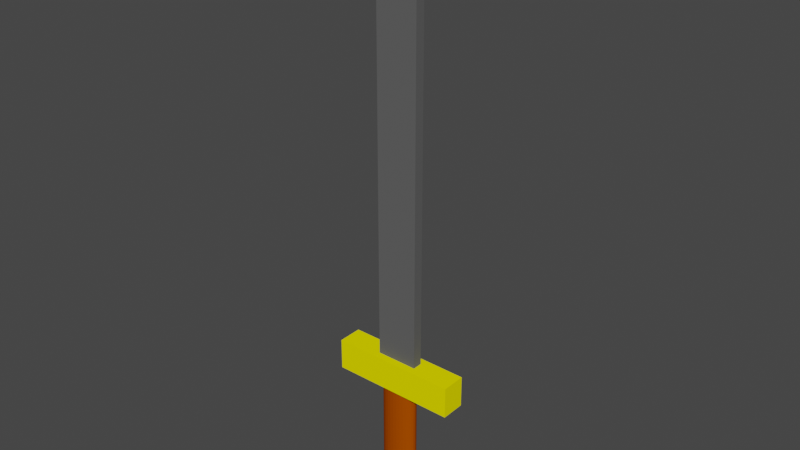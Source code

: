 # Source: basic_Iron_Sword.blend  (saved by Blender 2.91.10; exported with 4.5.12 LTS)
import bpy
from mathutils import Matrix  # noqa: F401  (used for matrix-valued properties, if any)

bpy.ops.wm.read_factory_settings(use_empty=True)
scene = bpy.context.scene
scene.name = 'Scene'

# ---- collections
col_collection = bpy.data.collections.new('Collection'); scene.collection.children.link(col_collection)

# ---- materials (node trees are filled in below, after node groups)
mat_sword_hilt = bpy.data.materials.new('sword_Hilt')
mat_sword_hilt.use_transparent_shadow = False
mat_sword_hilt.diffuse_color = (0.3931, 0.0654, 0.0, 1.0)
mat_sword_hilt.roughness = 1.0
mat_sword_hilt.specular_intensity = 0.0
mat_sword_guard = bpy.data.materials.new('sword_Guard')
mat_sword_guard.use_transparent_shadow = False
mat_sword_guard.diffuse_color = (1.0, 0.9107, 0.0, 1.0)
mat_sword_guard.roughness = 1.0
mat_sword_guard.specular_intensity = 0.0
mat_sword_guard.metallic = 0.5412
mat_iron_sword = bpy.data.materials.new('iron_Sword')
mat_iron_sword.use_transparent_shadow = False
mat_iron_sword.diffuse_color = (0.1149, 0.1149, 0.1149, 1.0)
mat_iron_sword.specular_intensity = 0.6059
mat_iron_sword.metallic = 0.7176

# ---- material node trees

# ---- world
world_world = bpy.data.worlds.new('World'); scene.world = world_world
world_world.use_nodes = True; world_world.node_tree.nodes.clear()
_N = world_world.node_tree.nodes; _L = world_world.node_tree.links
n0 = _N.new('ShaderNodeOutputWorld'); n0.name = 'World Output'; n0.location = (300, 300)
n1 = _N.new('ShaderNodeBackground'); n1.name = 'Background'; n1.location = (10, 300)
n1.inputs[0].default_value = (0.05088, 0.05088, 0.05088, 1.0)
_L.new(n1.outputs[0], n0.inputs[0])
n0.is_active_output = True
world_world.color = (0.05088, 0.05088, 0.05088)
world_world.use_sun_shadow = False
world_world.sun_shadow_jitter_overblur = 0.0

# ---- meshes
me_cylinder = bpy.data.meshes.new('Cylinder')
me_cylinder.from_pydata([(0.0, 1.0, -1.0), (0.0, 1.0, 1.0), (0.1951, 0.9808, -1.0), (0.1951, 0.9808, 1.0), (0.3827, 0.9239, -1.0), (0.3827, 0.9239, 1.0), (0.5556, 0.8315, -1.0), (0.5556, 0.8315, 1.0), (0.7071, 0.7071, -1.0), (0.7071, 0.7071, 1.0), (0.8315, 0.5556, -1.0), (0.8315, 0.5556, 1.0), (0.9239, 0.3827, -1.0), (0.9239, 0.3827, 1.0), (0.9808, 0.1951, -1.0), (0.9808, 0.1951, 1.0), (1.0, 7.55e-08, -1.0), (1.0, 7.55e-08, 1.0), (0.9808, -0.1951, -1.0), (0.9808, -0.1951, 1.0), (0.9239, -0.3827, -1.0), (0.9239, -0.3827, 1.0), (0.8315, -0.5556, -1.0), (0.8315, -0.5556, 1.0), (0.7071, -0.7071, -1.0), (0.7071, -0.7071, 1.0), (0.5556, -0.8315, -1.0), (0.5556, -0.8315, 1.0), (0.3827, -0.9239, -1.0), (0.3827, -0.9239, 1.0), (0.1951, -0.9808, -1.0), (0.1951, -0.9808, 1.0), (-3.258e-07, -1.0, -1.0), (-3.258e-07, -1.0, 1.0), (-0.1951, -0.9808, -1.0), (-0.1951, -0.9808, 1.0), (-0.3827, -0.9239, -1.0), (-0.3827, -0.9239, 1.0), (-0.5556, -0.8315, -1.0), (-0.5556, -0.8315, 1.0), (-0.7071, -0.7071, -1.0), (-0.7071, -0.7071, 1.0), (-0.8315, -0.5556, -1.0), (-0.8315, -0.5556, 1.0), (-0.9239, -0.3827, -1.0), (-0.9239, -0.3827, 1.0), (-0.9808, -0.1951, -1.0), (-0.9808, -0.1951, 1.0), (-1.0, 9.656e-07, -1.0), (-1.0, 9.656e-07, 1.0), (-0.9808, 0.1951, -1.0), (-0.9808, 0.1951, 1.0), (-0.9239, 0.3827, -1.0), (-0.9239, 0.3827, 1.0), (-0.8315, 0.5556, -1.0), (-0.8315, 0.5556, 1.0), (-0.7071, 0.7071, -1.0), (-0.7071, 0.7071, 1.0), (-0.5556, 0.8315, -1.0), (-0.5556, 0.8315, 1.0), (-0.3827, 0.9239, -1.0), (-0.3827, 0.9239, 1.0), (-0.1951, 0.9808, -1.0), (-0.1951, 0.9808, 1.0)], [], [(0, 1, 3, 2), (2, 3, 5, 4), (4, 5, 7, 6), (6, 7, 9, 8), (8, 9, 11, 10), (10, 11, 13, 12), (12, 13, 15, 14), (14, 15, 17, 16), (16, 17, 19, 18), (18, 19, 21, 20), (20, 21, 23, 22), (22, 23, 25, 24), (24, 25, 27, 26), (26, 27, 29, 28), (28, 29, 31, 30), (30, 31, 33, 32), (32, 33, 35, 34), (34, 35, 37, 36), (36, 37, 39, 38), (38, 39, 41, 40), (40, 41, 43, 42), (42, 43, 45, 44), (44, 45, 47, 46), (46, 47, 49, 48), (48, 49, 51, 50), (50, 51, 53, 52), (52, 53, 55, 54), (54, 55, 57, 56), (56, 57, 59, 58), (58, 59, 61, 60), (3, 1, 63, 61, 59, 57, 55, 53, 51, 49, 47, 45, 43, 41, 39, 37, 35, 33, 31, 29, 27, 25, 23, 21, 19, 17, 15, 13, 11, 9, 7, 5), (60, 61, 63, 62), (62, 63, 1, 0), (0, 2, 4, 6, 8, 10, 12, 14, 16, 18, 20, 22, 24, 26, 28, 30, 32, 34, 36, 38, 40, 42, 44, 46, 48, 50, 52, 54, 56, 58, 60, 62)])
_uv = me_cylinder.uv_layers.new(name='UVMap')
_uv.uv.foreach_set('vector', [1.0, 0.5, 1.0, 1.0, 0.9688, 1.0, 0.9688, 0.5, 0.9688, 0.5, 0.9688, 1.0, 0.9375, 1.0, 0.9375, 0.5, 0.9375, 0.5, 0.9375, 1.0, 0.9062, 1.0, 0.9062, 0.5, 0.9062, 0.5, 0.9062, 1.0, 0.875, 1.0, 0.875, 0.5, 0.875, 0.5, 0.875, 1.0, 0.8438, 1.0, 0.8438, 0.5, 0.8438, 0.5, 0.8438, 1.0, 0.8125, 1.0, 0.8125, 0.5, 0.8125, 0.5, 0.8125, 1.0, 0.7812, 1.0, 0.7812, 0.5, 0.7812, 0.5, 0.7812, 1.0, 0.75, 1.0, 0.75, 0.5, 0.75, 0.5, 0.75, 1.0, 0.7188, 1.0, 0.7188, 0.5, 0.7188, 0.5, 0.7188, 1.0, 0.6875, 1.0, 0.6875, 0.5, 0.6875, 0.5, 0.6875, 1.0, 0.6562, 1.0, 0.6562, 0.5, 0.6562, 0.5, 0.6562, 1.0, 0.625, 1.0, 0.625, 0.5, 0.625, 0.5, 0.625, 1.0, 0.5938, 1.0, 0.5938, 0.5, 0.5938, 0.5, 0.5938, 1.0, 0.5625, 1.0, 0.5625, 0.5, 0.5625, 0.5, 0.5625, 1.0, 0.5312, 1.0, 0.5312, 0.5, 0.5312, 0.5, 0.5312, 1.0, 0.5, 1.0, 0.5, 0.5, 0.5, 0.5, 0.5, 1.0, 0.4688, 1.0, 0.4688, 0.5, 0.4688, 0.5, 0.4688, 1.0, 0.4375, 1.0, 0.4375, 0.5, 0.4375, 0.5, 0.4375, 1.0, 0.4062, 1.0, 0.4062, 0.5, 0.4062, 0.5, 0.4062, 1.0, 0.375, 1.0, 0.375, 0.5, 0.375, 0.5, 0.375, 1.0, 0.3438, 1.0, 0.3438, 0.5, 0.3438, 0.5, 0.3438, 1.0, 0.3125, 1.0, 0.3125, 0.5, 0.3125, 0.5, 0.3125, 1.0, 0.2812, 1.0, 0.2812, 0.5, 0.2812, 0.5, 0.2812, 1.0, 0.25, 1.0, 0.25, 0.5, 0.25, 0.5, 0.25, 1.0, 0.2188, 1.0, 0.2188, 0.5, 0.2188, 0.5, 0.2188, 1.0, 0.1875, 1.0, 0.1875, 0.5, 0.1875, 0.5, 0.1875, 1.0, 0.1562, 1.0, 0.1562, 0.5, 0.1562, 0.5, 0.1562, 1.0, 0.125, 1.0, 0.125, 0.5, 0.125, 0.5, 0.125, 1.0, 0.09375, 1.0, 0.09375, 0.5, 0.09375, 0.5, 0.09375, 1.0, 0.0625, 1.0, 0.0625, 0.5, 0.2968, 0.4854, 0.25, 0.49, 0.2032, 0.4854, 0.1582, 0.4717, 0.1167, 0.4496, 0.08029, 0.4197, 0.05045, 0.3833, 0.02827, 0.3418, 0.01461, 0.2968, 0.01, 0.25, 0.01461, 0.2032, 0.02827, 0.1582, 0.05045, 0.1167, 0.08029, 0.08029, 0.1167, 0.05045, 0.1582, 0.02827, 0.2032, 0.01461, 0.25, 0.01, 0.2968, 0.01461, 0.3418, 0.02827, 0.3833, 0.05045, 0.4197, 0.08029, 0.4496, 0.1167, 0.4717, 0.1582, 0.4854, 0.2032, 0.49, 0.25, 0.4854, 0.2968, 0.4717, 0.3418, 0.4496, 0.3833, 0.4197, 0.4197, 0.3833, 0.4496, 0.3418, 0.4717, 0.0625, 0.5, 0.0625, 1.0, 0.03125, 1.0, 0.03125, 0.5, 0.03125, 0.5, 0.03125, 1.0, 0.0, 1.0, 0.0, 0.5, 0.75, 0.49, 0.7968, 0.4854, 0.8418, 0.4717, 0.8833, 0.4496, 0.9197, 0.4197, 0.9496, 0.3833, 0.9717, 0.3418, 0.9854, 0.2968, 0.99, 0.25, 0.9854, 0.2032, 0.9717, 0.1582, 0.9496, 0.1167, 0.9197, 0.08029, 0.8833, 0.05045, 0.8418, 0.02827, 0.7968, 0.01461, 0.75, 0.01, 0.7032, 0.01461, 0.6582, 0.02827, 0.6167, 0.05045, 0.5803, 0.08029, 0.5504, 0.1167, 0.5283, 0.1582, 0.5146, 0.2032, 0.51, 0.25, 0.5146, 0.2968, 0.5283, 0.3418, 0.5504, 0.3833, 0.5803, 0.4197, 0.6167, 0.4496, 0.6582, 0.4717, 0.7032, 0.4854])
me_cylinder.materials.append(mat_sword_hilt)
me_cylinder.use_remesh_fix_poles = True
me_cylinder.use_remesh_preserve_attributes = False
me_cylinder.use_mirror_vertex_groups = False
me_cylinder.update()
me_cube = bpy.data.meshes.new('Cube')
me_cube.from_pydata([(-1.0, -1.0, -1.0), (-1.0, -1.0, 1.0), (-1.0, 1.0, -1.0), (-1.0, 1.0, 1.0), (1.0, -1.0, -1.0), (1.0, -1.0, 1.0), (1.0, 1.0, -1.0), (1.0, 1.0, 1.0)], [], [(0, 1, 3, 2), (2, 3, 7, 6), (6, 7, 5, 4), (4, 5, 1, 0), (2, 6, 4, 0), (7, 3, 1, 5)])
_uv = me_cube.uv_layers.new(name='UVMap')
_uv.uv.foreach_set('vector', [0.375, 0.0, 0.625, 0.0, 0.625, 0.25, 0.375, 0.25, 0.375, 0.25, 0.625, 0.25, 0.625, 0.5, 0.375, 0.5, 0.375, 0.5, 0.625, 0.5, 0.625, 0.75, 0.375, 0.75, 0.375, 0.75, 0.625, 0.75, 0.625, 1.0, 0.375, 1.0, 0.125, 0.5, 0.375, 0.5, 0.375, 0.75, 0.125, 0.75, 0.625, 0.5, 0.875, 0.5, 0.875, 0.75, 0.625, 0.75])
me_cube.materials.append(mat_sword_guard)
me_cube.use_remesh_fix_poles = True
me_cube.use_remesh_preserve_attributes = False
me_cube.use_mirror_vertex_groups = False
me_cube.update()
me_cube_001 = bpy.data.meshes.new('Cube.001')
me_cube_001.from_pydata([(-1.0, -1.0, -1.0), (-1.0, -1.0, 1.0), (-1.0, 1.0, -1.0), (-1.0, 1.0, 1.0), (1.0, -1.0, -1.0), (1.0, -1.0, 1.0), (1.0, 1.0, -1.0), (1.0, 1.0, 1.0)], [], [(0, 1, 3, 2), (2, 3, 7, 6), (6, 7, 5, 4), (4, 5, 1, 0), (2, 6, 4, 0), (7, 3, 1, 5)])
_uv = me_cube_001.uv_layers.new(name='UVMap')
_uv.uv.foreach_set('vector', [0.375, 0.0, 0.625, 0.0, 0.625, 0.25, 0.375, 0.25, 0.375, 0.25, 0.625, 0.25, 0.625, 0.5, 0.375, 0.5, 0.375, 0.5, 0.625, 0.5, 0.625, 0.75, 0.375, 0.75, 0.375, 0.75, 0.625, 0.75, 0.625, 1.0, 0.375, 1.0, 0.125, 0.5, 0.375, 0.5, 0.375, 0.75, 0.125, 0.75, 0.625, 0.5, 0.875, 0.5, 0.875, 0.75, 0.625, 0.75])
_ca = me_cube_001.color_attributes.new('Col', 'BYTE_COLOR', 'CORNER')
_ca.data.foreach_set('color', [1.0, 1.0, 1.0, 1.0, 1.0, 1.0, 1.0, 1.0, 0.5647, 0.5647, 0.5647, 1.0, 0.8963, 0.8963, 0.8963, 1.0, 0.8963, 0.8963, 0.8963, 1.0, 0.5647, 0.5647, 0.5647, 1.0, 0.5711, 0.5711, 0.5711, 1.0, 0.6584, 0.6584, 0.6584, 1.0, 0.6584, 0.6584, 0.6584, 1.0, 0.5711, 0.5711, 0.5711, 1.0, 0.9734, 0.9734, 0.9734, 1.0, 0.8632, 0.8632, 0.8632, 1.0, 0.8632, 0.8632, 0.8632, 1.0, 0.9734, 0.9734, 0.9734, 1.0, 1.0, 1.0, 1.0, 1.0, 1.0, 1.0, 1.0, 1.0, 0.8963, 0.8963, 0.8963, 1.0, 0.6584, 0.6584, 0.6584, 1.0, 0.8632, 0.8632, 0.8632, 1.0, 1.0, 1.0, 1.0, 1.0, 0.5711, 0.5711, 0.5711, 1.0, 0.5647, 0.5647, 0.5647, 1.0, 1.0, 1.0, 1.0, 1.0, 0.9734, 0.9734, 0.9734, 1.0])
me_cube_001.materials.append(mat_iron_sword)
me_cube_001.use_remesh_fix_poles = True
me_cube_001.use_remesh_preserve_attributes = False
me_cube_001.use_mirror_vertex_groups = False
me_cube_001.update()
me_cube_002 = bpy.data.meshes.new('Cube.002')
me_cube_002.from_pydata([(-1.0, -1.0, -1.0), (-1.0, -1.0, 1.0), (-1.0, 1.0, -1.0), (-1.0, 1.0, 1.0), (1.0, -1.0, -1.0), (1.0, -1.0, 1.0), (1.0, 1.0, -1.0), (1.0, 1.0, 1.0)], [], [(0, 1, 3, 2), (2, 3, 7, 6), (6, 7, 5, 4), (4, 5, 1, 0), (2, 6, 4, 0), (7, 3, 1, 5)])
_uv = me_cube_002.uv_layers.new(name='UVMap')
_uv.uv.foreach_set('vector', [0.375, 0.0, 0.625, 0.0, 0.625, 0.25, 0.375, 0.25, 0.375, 0.25, 0.625, 0.25, 0.625, 0.5, 0.375, 0.5, 0.375, 0.5, 0.625, 0.5, 0.625, 0.75, 0.375, 0.75, 0.375, 0.75, 0.625, 0.75, 0.625, 1.0, 0.375, 1.0, 0.125, 0.5, 0.375, 0.5, 0.375, 0.75, 0.125, 0.75, 0.625, 0.5, 0.875, 0.5, 0.875, 0.75, 0.625, 0.75])
me_cube_002.materials.append(mat_iron_sword)
me_cube_002.use_remesh_fix_poles = True
me_cube_002.use_remesh_preserve_attributes = False
me_cube_002.use_mirror_vertex_groups = False
me_cube_002.update()

# ---- objects
ob_cylinder = bpy.data.objects.new('Cylinder', me_cylinder)
ob_cube = bpy.data.objects.new('Cube', me_cube)
ob_cube_001 = bpy.data.objects.new('Cube.001', me_cube_001)
ob_cube_002 = bpy.data.objects.new('Cube.002', me_cube_002)

# ---- transforms, parenting, visibility, modifiers, constraints
ob_cylinder.location = (0.0, 0.0, 0.001316)
ob_cylinder.scale = (0.1, 0.05428, 0.3285)
ob_cylinder.lineart.crease_threshold = 0.0
ob_cube.location = (0.0, 0.0, 0.4079)
ob_cube.scale = (0.3358, 0.06486, 0.08297)
ob_cube.lineart.crease_threshold = 0.0
ob_cube_001.location = (0.0, 0.0, 1.53)
ob_cube_001.scale = (-0.1111, -0.02612, 1.159)
ob_cube_001.lineart.crease_threshold = 0.0
ob_cube_002.location = (0.0, 0.0, 2.69)
ob_cube_002.rotation_euler = (0.0, 0.7854, 0.0)
ob_cube_002.scale = (0.079, -0.02612, 0.079)
ob_cube_002.lineart.crease_threshold = 0.0

# ---- collection membership
col_collection.objects.link(ob_cylinder)
col_collection.objects.link(ob_cube)
col_collection.objects.link(ob_cube_001)
col_collection.objects.link(ob_cube_002)

# ---- scene / render settings (as saved in the file)
scene.frame_start = 1; scene.frame_end = 250; scene.frame_set(10)
scene.render.engine = 'BLENDER_EEVEE_NEXT'
scene.cycles.use_denoising = False
scene.cycles.samples = 128
scene.cycles.sampling_pattern = 'TABULATED_SOBOL'
scene.cycles.use_adaptive_sampling = False
scene.cycles.use_light_tree = False
scene.view_settings.view_transform = 'Filmic'
bpy.context.view_layer.update()

# ---- added for rendering (the .blend has no active camera and no usable light): camera, sun
cam_auto = bpy.data.cameras.new('AutoCamera')
cam_auto.lens = 50.0
cam_auto.sensor_width = 36.0
cam_auto.clip_end = 1000.0
ob_auto_camera = bpy.data.objects.new('AutoCamera', cam_auto)
scene.collection.objects.link(ob_auto_camera)
ob_auto_camera.location = (2.96337, -3.55604, 3.60801)
ob_auto_camera.rotation_euler = (1.09748, -7.21219e-08, 0.694738)
scene.camera = ob_auto_camera
light_auto_sun = bpy.data.lights.new('AutoSun', 'SUN')
light_auto_sun.energy = 3.0
light_auto_sun.angle = 0.0523599
ob_auto_sun = bpy.data.objects.new('AutoSun', light_auto_sun)
scene.collection.objects.link(ob_auto_sun)
ob_auto_sun.rotation_euler = (0.872665, 0.174533, 0.523599)
bpy.context.view_layer.update()
